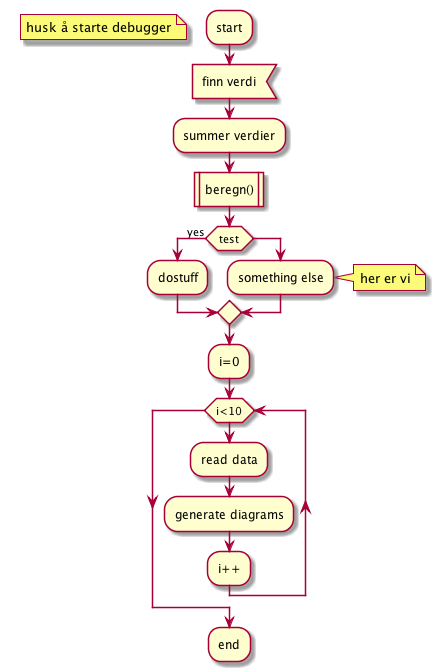

The diagram above was rendered by PlantUML. Its source (embedded in the PNG):
@startuml
:start;
floating note left: husk å starte debugger
:finn verdi<
:summer verdier;
:beregn()|
if (test) then (yes)
  :dostuff;
else
  :something else;
  note right: her er vi
endif
:i=0;
while (i<10)
  :read data;
  :generate diagrams;
  :i++;
endwhile

:end;

@enduml